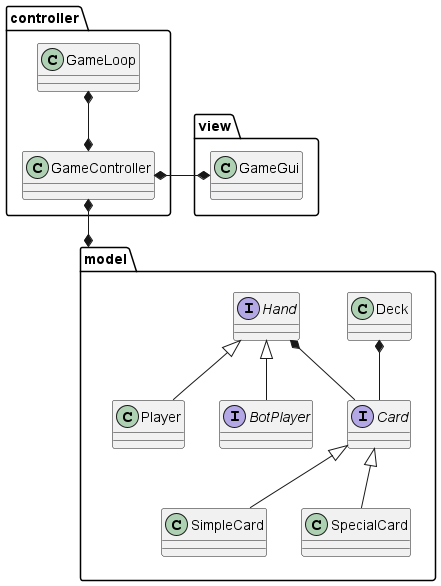

The diagram above was rendered by PlantUML. Its source (embedded in the PNG):
@startuml

package model {
    interface Card

    Class SimpleCard extends Card

    Class SpecialCard extends Card

    Class Deck

    interface Hand

    Class Player extends Hand

    interface BotPlayer extends Hand

}

package controller {
    class GameLoop

    class GameController
}

package view {
    class GameGui
}

model.Deck *-- model.Card
model.Hand *-- model.Card

controller.GameLoop *--* controller.GameController

view.GameGui *-left-* controller.GameController

'controller.GameController *-u- model.Deck
'model.Player *-u-* controller.GameController
'model.BotPlayer *-u-* controller.GameController

model *-u-* controller.GameController


@enduml